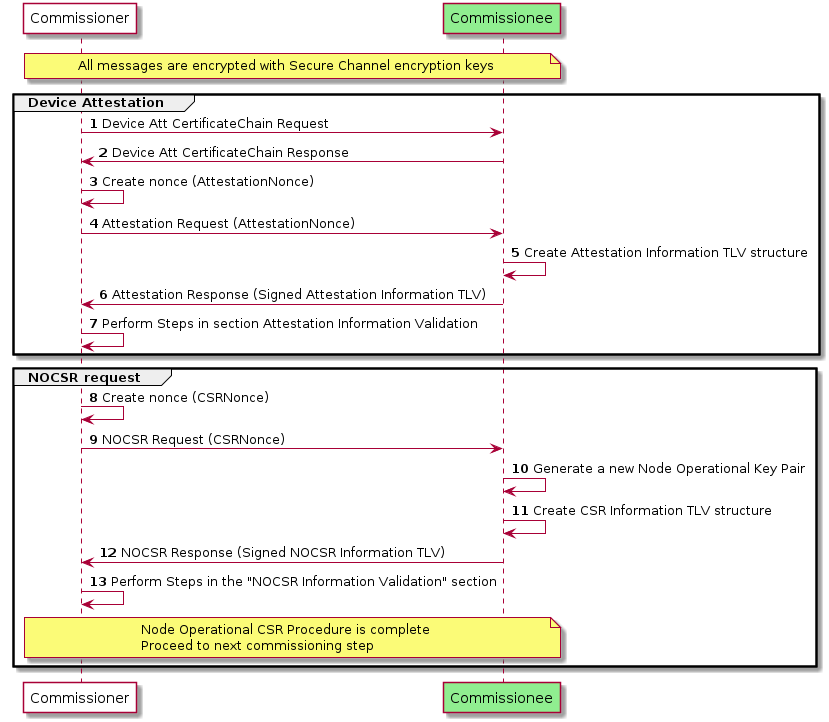

The diagram above was rendered by PlantUML. Its source (embedded in the PNG):
@startuml
autonumber
participant "Commissioner" as CR #white
participant "Commissionee" as CE #LightGreen
note over CR, CE: All messages are encrypted with Secure Channel encryption keys
group Device Attestation
  CR -> CE : Device Att CertificateChain Request
  CE -> CR : Device Att CertificateChain Response
  CR -> CR : Create nonce (AttestationNonce)
  CR -> CE : Attestation Request (AttestationNonce)
  CE -> CE : Create Attestation Information TLV structure
  CE -> CR : Attestation Response (Signed Attestation Information TLV)
  CR -> CR : Perform Steps in section Attestation Information Validation
end
group NOCSR request
  CR -> CR : Create nonce (CSRNonce)
  CR -> CE : NOCSR Request (CSRNonce)
  CE -> CE : Generate a new Node Operational Key Pair
  CE -> CE : Create CSR Information TLV structure
  CE -> CR : NOCSR Response (Signed NOCSR Information TLV)
  CR -> CR : Perform Steps in the "NOCSR Information Validation" section
  note over CR, CE: Node Operational CSR Procedure is complete\nProceed to next commissioning step
end
@enduml